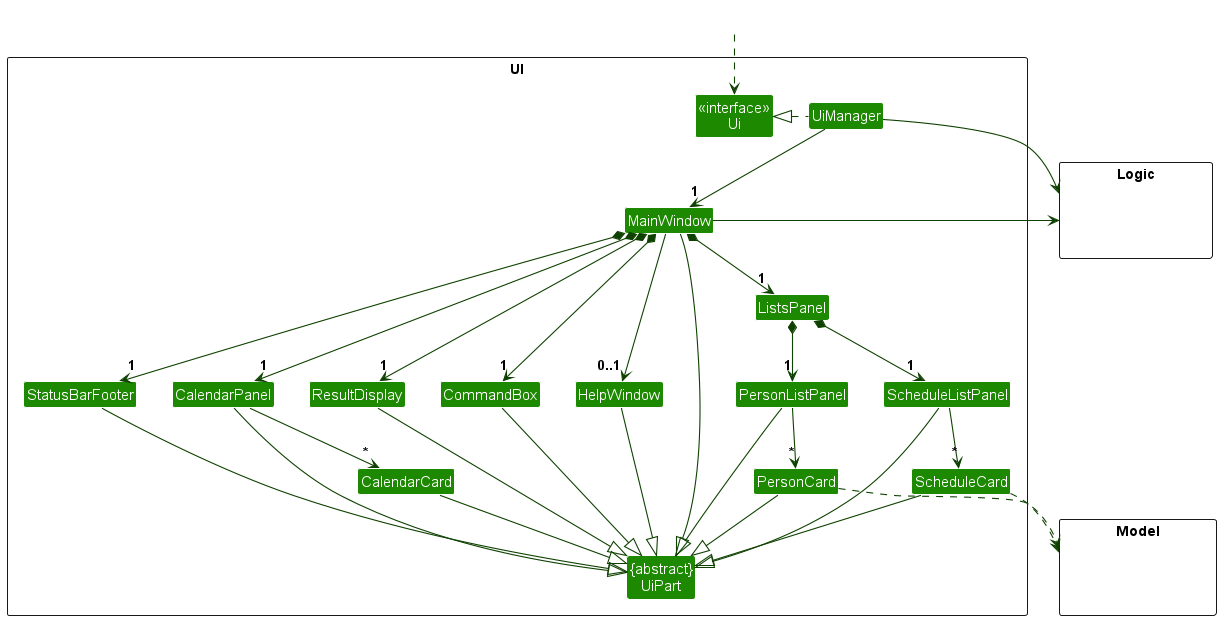

The diagram above was rendered by PlantUML. Its source (embedded in the PNG):
@startuml
!include style.puml
skinparam arrowThickness 1.1
skinparam arrowColor UI_COLOR_T4
skinparam classBackgroundColor UI_COLOR

package UI <<Rectangle>>{
Class "<<interface>>\nUi" as Ui
Class "{abstract}\nUiPart" as UiPart
Class UiManager
Class MainWindow
Class HelpWindow
Class ResultDisplay
Class ListsPanel
Class PersonListPanel
Class PersonCard
Class ScheduleListPanel
Class ScheduleCard
Class CalendarPanel
Class CalendarCard
Class StatusBarFooter
Class CommandBox
}

package Model <<Rectangle>> {
Class HiddenModel #FFFFFF
}

package Logic <<Rectangle>> {
Class HiddenLogic #FFFFFF
}

Class HiddenOutside #FFFFFF
HiddenOutside ..> Ui

UiManager .left.|> Ui
UiManager -down-> "1" MainWindow
MainWindow *-down->  "1" CommandBox
MainWindow *-down-> "1" ResultDisplay
MainWindow *-down-> "1" ListsPanel
MainWindow *-down-> "1" CalendarPanel
MainWindow *-down-> "1" StatusBarFooter
MainWindow --> "0..1" HelpWindow

ListsPanel *-down-> "1" PersonListPanel
ListsPanel *-down-> "1" ScheduleListPanel

PersonListPanel -down-> "*" PersonCard

ScheduleListPanel -down-> "*" ScheduleCard

CalendarPanel -down-> "*" CalendarCard

MainWindow -left-|> UiPart

ResultDisplay --|> UiPart
CommandBox --|> UiPart
PersonListPanel --|> UiPart
PersonCard --|> UiPart
ScheduleListPanel --|> UiPart
ScheduleCard --|> UiPart
CalendarPanel --|> UiPart
CalendarCard --|> UiPart
StatusBarFooter --|> UiPart
HelpWindow --|> UiPart

PersonCard ..> Model
ScheduleCard ..> Model
UiManager -right-> Logic
MainWindow -left-> Logic

CalendarPanel -[hidden]left- ScheduleListPanel
ScheduleListPanel -[hidden]left- PersonListPanel
PersonListPanel -[hidden]left- HelpWindow
HelpWindow -[hidden]left- CommandBox
CommandBox -[hidden]left- ResultDisplay
ResultDisplay -[hidden]left- StatusBarFooter

MainWindow -[hidden]-|> UiPart
@enduml